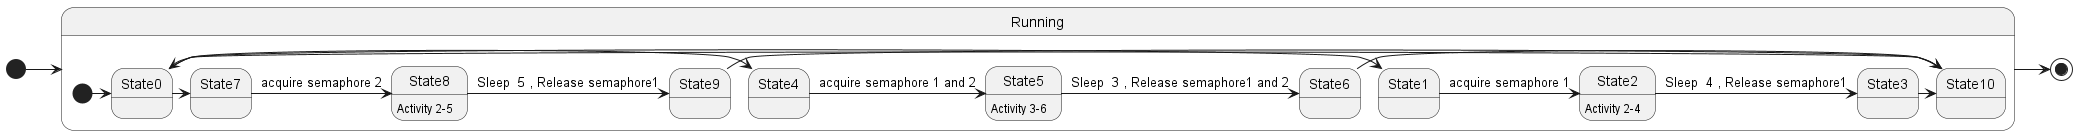

The diagram above was rendered by PlantUML. Its source (embedded in the PNG):
@startuml

[*] -> Running

state Running{

    [*] -> State0
    State0 -> State1
    State1 -> State2 : acquire semaphore 1
    State2 : Activity 2-4
    State2 -> State3 : Sleep  4 , Release semaphore1
    State3 -> State10

    State0 -> State4
    State4 -> State5 : acquire semaphore 1 and 2
    State5 :Activity 3-6
    State5 -> State6 : Sleep  3 , Release semaphore1 and 2
    State6 -> State10

    State0 -> State7
    State7 -> State8 : acquire semaphore 2
    State8 : Activity 2-5
    State8 -> State9 : Sleep  5 , Release semaphore1
    State9 -> State10

    State10 -> State0
}

Running -> [*]

@enduml